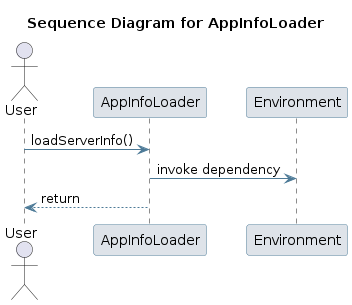

The diagram above was rendered by PlantUML. Its source (embedded in the PNG):
@startuml
skinparam sequence {
 ArrowColor #4D7A97 
 ParticipantBorderColor #4D7A97 
 ParticipantBackgroundColor #DEE3E9 
}
title Sequence Diagram for AppInfoLoader

actor User
User -> AppInfoLoader: loadServerInfo()
participant Environment
AppInfoLoader -> Environment: invoke dependency
AppInfoLoader --> User : return
@enduml